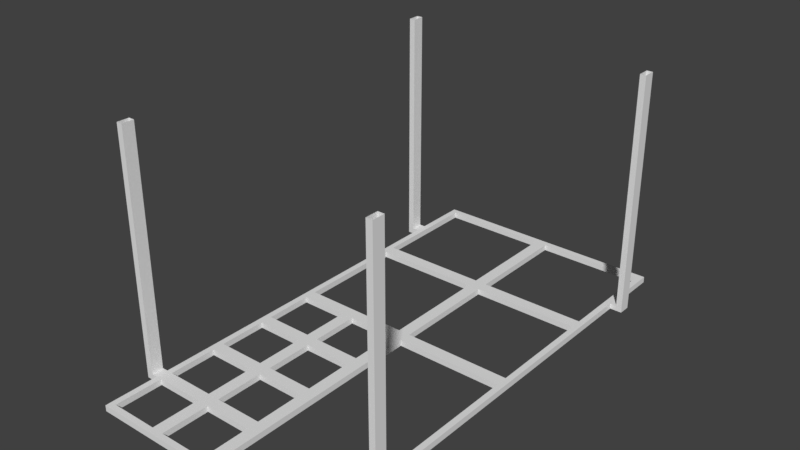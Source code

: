 # Source: CreepyRack.blend  (saved by Blender 2.79.0; exported with 4.5.12 LTS)
import bpy
from mathutils import Matrix  # noqa: F401  (used for matrix-valued properties, if any)

bpy.ops.wm.read_factory_settings(use_empty=True)
scene = bpy.context.scene
scene.name = 'Scene'

# ---- collections
col_collection_1 = bpy.data.collections.new('Collection 1'); scene.collection.children.link(col_collection_1)

# ---- world
world_world = bpy.data.worlds.new('World'); scene.world = world_world
world_world.color = (0.05088, 0.05088, 0.05088)
world_world.use_sun_shadow = False
world_world.sun_shadow_jitter_overblur = 0.0
world_world.cycles.sampling_method = 'MANUAL'

# ---- meshes
me_creepyrack = bpy.data.meshes.new('CreepyRack')
me_creepyrack.from_pydata([(-1.0, -2.0, 0.0), (-1.0, 2.0, 0.0), (1.0, -2.0, 0.0), (1.0, 2.0, 0.0), (-0.45, -0.95, 0.0), (-0.45, -1.55, 0.0), (-0.05, 1.05, 0.0), (-0.95, 1.95, 0.0), (0.05, 1.05, 0.0), (0.05, 0.95, 0.0), (-0.05, -0.95, 0.0), (0.95, -1.95, 0.0), (0.05, -1.95, 0.0), (-0.95, -0.05, 0.0), (-0.95, -0.45, 0.0), (-0.45, -1.05, 0.0), (-0.55, -1.05, 0.0), (-0.45, -1.45, 0.0), (-0.05, 0.95, 0.0), (-0.05, -1.05, 0.0), (-0.05, -1.45, 0.0), (0.95, 1.95, 0.0), (-0.95, 0.95, 0.0), (-0.45, -0.05, 0.0), (-0.95, -0.95, 0.0), (-0.95, -1.55, 0.0), (-0.95, -1.95, 0.0), (-0.55, -1.95, 0.0), (-0.95, 0.05, 0.0), (-1.0, -0.05, 0.0), (-1.0, 0.05, 0.0), (-0.95, -0.55, 0.0), (-1.0, -0.55, 0.0), (-1.0, -0.45, 0.0), (-0.95, -1.05, 0.0), (-1.0, -1.05, 0.0), (-1.0, -0.95, 0.0), (-0.95, -1.45, 0.0), (-1.0, -1.55, 0.0), (-1.0, -1.45, 0.0), (0.95, -0.05, 0.0), (0.95, 0.05, 0.0), (1.0, 0.05, 0.0), (1.0, -0.05, 0.0), (-0.45, -1.95, 0.0), (-0.45, -2.0, 0.0), (-0.55, -2.0, 0.0), (-0.55, -0.45, 0.0), (-0.45, -0.45, 0.0), (-0.45, -0.55, 0.0), (-0.55, -0.55, 0.0), (-0.55, -0.95, 0.0), (-0.55, -1.45, 0.0), (-0.55, -1.55, 0.0), (-0.5, 0.05, 0.0), (-0.55, -0.05, 0.0), (-0.05, -0.55, 0.0), (-0.05, -0.45, 0.0), (-0.05, -1.55, 0.0), (0.05, 1.95, 0.0), (-0.05, 1.95, 0.0), (-0.05, 2.0, 0.0), (0.05, 2.0, 0.0), (0.05, 0.05, 0.0), (-0.05, 0.05, 0.0), (-0.95, 1.05, 0.0), (-1.0, 0.95, 0.0), (-1.0, 1.05, 0.0), (0.95, 0.95, 0.0), (0.95, 1.05, 0.0), (1.0, 1.05, 0.0), (1.0, 0.95, 0.0), (-0.05, -1.95, 0.0), (0.05, -2.0, 0.0), (-0.05, -2.0, 0.0), (-0.05, -0.05, 0.0), (0.05, -0.05, 0.0), (0.05, -0.5, 0.0), (0.05, -1.0, 0.0), (0.05, -1.5, 0.0), (0.95, -1.45, 0.0), (0.95, -1.55, 0.0), (1.0, -1.55, 0.0), (1.0, -1.45, 0.0), (1.1, 1.55, 0.0), (1.1, 1.45, 0.0), (1.1, -1.45, 0.0), (1.1, -1.55, 0.0), (0.95, 1.55, 0.0), (0.95, 1.45, 0.0), (1.0, 1.45, 0.0), (1.0, 1.55, 0.0), (-0.95, 1.45, 0.0), (-0.95, 1.55, 0.0), (-1.0, 1.55, 0.0), (-1.0, 1.45, 0.0), (-1.1, -1.55, 0.0), (-1.1, -1.45, 0.0), (-1.1, 1.55, 0.0), (-1.1, 1.45, 0.0), (1.1, 1.55, 2.0), (1.1, 1.45, 2.0), (1.1, -1.45, 2.0), (1.1, -1.55, 2.0), (-1.1, -1.55, 2.0), (-1.1, -1.45, 2.0), (-1.1, 1.55, 2.0), (-1.1, 1.45, 2.0), (-1.0, -2.0, 0.05), (-1.0, 2.0, 0.05), (1.0, -2.0, 0.05), (1.0, 2.0, 0.05), (-0.45, -0.95, 0.05), (-0.45, -1.55, 0.05), (-0.05, 1.05, 0.05), (-0.95, 1.95, 0.05), (0.05, 1.05, 0.05), (0.05, 0.95, 0.05), (-0.05, -0.95, 0.05), (0.95, -1.95, 0.05), (0.05, -1.95, 0.05), (-0.95, -0.05, 0.05), (-0.95, -0.45, 0.05), (-0.45, -1.05, 0.05), (-0.55, -1.05, 0.05), (-0.45, -1.45, 0.05), (-0.05, 0.95, 0.05), (-0.05, -1.05, 0.05), (-0.05, -1.45, 0.05), (0.95, 1.95, 0.05), (-0.95, 0.95, 0.05), (-0.45, -0.05, 0.05), (-0.95, -0.95, 0.05), (-0.95, -1.55, 0.05), (-0.95, -1.95, 0.05), (-0.55, -1.95, 0.05), (-0.95, 0.05, 0.05), (-1.0, -0.05, 0.05), (-1.0, 0.05, 0.05), (-0.95, -0.55, 0.05), (-1.0, -0.55, 0.05), (-1.0, -0.45, 0.05), (-0.95, -1.05, 0.05), (-1.0, -1.05, 0.05), (-1.0, -0.95, 0.05), (-0.95, -1.45, 0.05), (-1.0, -1.55, 0.05), (-1.0, -1.45, 0.05), (0.95, -0.05, 0.05), (0.95, 0.05, 0.05), (1.0, 0.05, 0.05), (1.0, -0.05, 0.05), (-0.45, -1.95, 0.05), (-0.45, -2.0, 0.05), (-0.55, -2.0, 0.05), (-0.55, -0.45, 0.05), (-0.45, -0.45, 0.05), (-0.45, -0.55, 0.05), (-0.55, -0.55, 0.05), (-0.55, -0.95, 0.05), (-0.55, -1.45, 0.05), (-0.55, -1.55, 0.05), (-0.5, 0.05, 0.05), (-0.55, -0.05, 0.05), (-0.05, -0.55, 0.05), (-0.05, -0.45, 0.05), (-0.05, -1.55, 0.05), (0.05, 1.95, 0.05), (-0.05, 1.95, 0.05), (-0.05, 2.0, 0.05), (0.05, 2.0, 0.05), (0.05, 0.05, 0.05), (-0.05, 0.05, 0.05), (-0.95, 1.05, 0.05), (-1.0, 0.95, 0.05), (-1.0, 1.05, 0.05), (0.95, 0.95, 0.05), (0.95, 1.05, 0.05), (1.0, 1.05, 0.05), (1.0, 0.95, 0.05), (-0.05, -1.95, 0.05), (0.05, -2.0, 0.05), (-0.05, -2.0, 0.05), (-0.05, -0.05, 0.05), (0.05, -0.05, 0.05), (0.05, -0.5, 0.05), (0.05, -1.0, 0.05), (0.05, -1.5, 0.05), (0.95, -1.45, 0.05), (0.95, -1.55, 0.05), (1.0, -1.55, 0.05), (1.0, -1.45, 0.05), (1.05, 1.55, 0.05), (1.05, 1.45, 0.05), (1.05, -1.45, 0.05), (1.05, -1.55, 0.05), (0.95, 1.55, 0.05), (0.95, 1.45, 0.05), (1.0, 1.45, 0.05), (1.0, 1.55, 0.05), (-0.95, 1.45, 0.05), (-0.95, 1.55, 0.05), (-1.0, 1.55, 0.05), (-1.0, 1.45, 0.05), (-1.05, -1.55, 0.05), (-1.05, -1.45, 0.05), (-1.05, 1.55, 0.05), (-1.05, 1.45, 0.05), (1.05, 1.55, 2.0), (1.05, 1.45, 2.0), (1.05, -1.45, 2.0), (1.05, -1.55, 2.0), (-1.05, -1.55, 2.0), (-1.05, -1.45, 2.0), (-1.05, 1.55, 2.0), (-1.05, 1.45, 2.0)], [], [(11, 81, 82, 2), (22, 28, 30, 66), (60, 7, 1, 61), (69, 89, 90, 70), (13, 14, 33, 29), (31, 24, 36, 32), (34, 37, 39, 35), (25, 26, 0, 38), (26, 27, 46, 0), (44, 72, 74, 45), (41, 68, 71, 42), (64, 18, 9, 63), (40, 76, 63, 41), (21, 59, 62, 3), (28, 13, 29, 30), (14, 31, 32, 33), (24, 34, 35, 36), (37, 25, 38, 39), (40, 41, 42, 43), (27, 44, 45, 46), (47, 48, 49, 50), (51, 4, 15, 16), (52, 17, 5, 53), (54, 23, 55), (55, 13, 28, 54), (50, 31, 14, 47), (16, 34, 24, 51), (53, 25, 37, 52), (19, 78, 79, 20), (56, 49, 48, 57), (19, 15, 4, 10), (58, 5, 17, 20), (15, 17, 52, 16), (49, 4, 51, 50), (23, 48, 47, 55), (5, 44, 27, 53), (59, 60, 61, 62), (75, 64, 63, 76), (59, 8, 6, 60), (65, 22, 66, 67), (68, 69, 70, 71), (9, 18, 6, 8), (68, 9, 8, 69), (65, 6, 18, 22), (7, 93, 94, 1), (72, 12, 73, 74), (77, 57, 75, 76), (10, 78, 19), (56, 57, 77), (77, 78, 10, 56), (12, 11, 2, 73), (20, 79, 58), (12, 72, 58, 79), (64, 75, 23, 54), (80, 83, 82, 81), (80, 40, 43, 83), (92, 65, 67, 95), (90, 91, 84, 85), (88, 91, 90, 89), (92, 95, 94, 93), (88, 21, 3, 91), (82, 83, 86, 87), (94, 95, 99, 98), (39, 38, 96, 97), (87, 86, 102, 103), (98, 99, 107, 106), (97, 96, 104, 105), (85, 84, 100, 101), (119, 110, 190, 189), (130, 174, 138, 136), (168, 169, 109, 115), (177, 178, 198, 197), (121, 137, 141, 122), (139, 140, 144, 132), (142, 143, 147, 145), (133, 146, 108, 134), (134, 108, 154, 135), (152, 153, 182, 180), (149, 150, 179, 176), (172, 171, 117, 126), (148, 149, 171, 184), (129, 111, 170, 167), (136, 138, 137, 121), (122, 141, 140, 139), (132, 144, 143, 142), (145, 147, 146, 133), (148, 151, 150, 149), (135, 154, 153, 152), (155, 158, 157, 156), (159, 124, 123, 112), (160, 161, 113, 125), (162, 163, 131), (163, 162, 136, 121), (158, 155, 122, 139), (124, 159, 132, 142), (161, 160, 145, 133), (127, 128, 187, 186), (164, 165, 156, 157), (127, 118, 112, 123), (166, 128, 125, 113), (123, 124, 160, 125), (157, 158, 159, 112), (131, 163, 155, 156), (113, 161, 135, 152), (167, 170, 169, 168), (183, 184, 171, 172), (167, 168, 114, 116), (173, 175, 174, 130), (176, 179, 178, 177), (117, 116, 114, 126), (176, 177, 116, 117), (173, 130, 126, 114), (115, 109, 202, 201), (180, 182, 181, 120), (185, 184, 183, 165), (118, 127, 186), (164, 185, 165), (185, 164, 118, 186), (120, 181, 110, 119), (128, 166, 187), (120, 187, 166, 180), (172, 162, 131, 183), (188, 189, 190, 191), (188, 191, 151, 148), (200, 203, 175, 173), (198, 193, 192, 199), (196, 197, 198, 199), (200, 201, 202, 203), (196, 199, 111, 129), (190, 195, 194, 191), (202, 206, 207, 203), (147, 205, 204, 146), (195, 211, 210, 194), (206, 214, 215, 207), (205, 213, 212, 204), (193, 209, 208, 192), (14, 13, 121, 122), (16, 52, 160, 124), (53, 27, 135, 161), (13, 55, 163, 121), (26, 25, 133, 134), (27, 26, 134, 135), (11, 12, 120, 119), (6, 65, 173, 114), (10, 4, 112, 118), (5, 58, 166, 113), (18, 64, 172, 126), (48, 23, 131, 156), (28, 22, 130, 136), (44, 5, 113, 152), (22, 18, 126, 130), (34, 16, 124, 142), (8, 59, 167, 116), (15, 19, 127, 123), (20, 17, 125, 128), (17, 15, 123, 125), (25, 53, 161, 133), (56, 10, 118, 164), (47, 14, 122, 155), (24, 31, 139, 132), (51, 24, 132, 159), (4, 49, 157, 112), (37, 34, 142, 145), (30, 29, 137, 138), (33, 32, 140, 141), (36, 35, 143, 144), (43, 42, 150, 151), (46, 45, 153, 154), (77, 76, 184, 185), (54, 28, 136, 162), (31, 50, 158, 139), (52, 37, 145, 160), (60, 6, 114, 168), (59, 21, 129, 167), (7, 60, 168, 115), (49, 56, 164, 157), (57, 48, 156, 165), (50, 51, 159, 158), (55, 47, 155, 163), (29, 33, 141, 137), (32, 36, 144, 140), (35, 39, 147, 143), (38, 0, 108, 146), (0, 46, 154, 108), (63, 9, 117, 171), (62, 61, 169, 170), (9, 68, 176, 117), (69, 8, 116, 177), (99, 95, 203, 207), (61, 1, 109, 169), (3, 62, 170, 111), (82, 87, 195, 190), (68, 41, 149, 176), (64, 54, 162, 172), (41, 63, 171, 149), (67, 66, 174, 175), (71, 70, 178, 179), (66, 30, 138, 174), (42, 71, 179, 150), (74, 73, 181, 182), (75, 57, 165, 183), (78, 77, 185, 186), (73, 2, 110, 181), (45, 74, 182, 153), (76, 40, 148, 184), (58, 72, 180, 166), (72, 44, 152, 180), (23, 75, 183, 131), (79, 78, 186, 187), (12, 79, 187, 120), (19, 20, 128, 127), (80, 81, 189, 188), (40, 80, 188, 148), (83, 43, 151, 191), (81, 11, 119, 189), (2, 82, 190, 110), (94, 98, 206, 202), (86, 83, 191, 194), (84, 91, 199, 192), (90, 85, 193, 198), (88, 89, 197, 196), (92, 93, 201, 200), (21, 88, 196, 129), (91, 3, 111, 199), (89, 69, 177, 197), (70, 90, 198, 178), (65, 92, 200, 173), (95, 67, 175, 203), (93, 7, 115, 201), (1, 94, 202, 109), (39, 97, 205, 147), (96, 38, 146, 204), (87, 103, 211, 195), (102, 86, 194, 210), (98, 106, 214, 206), (107, 99, 207, 215), (97, 105, 213, 205), (104, 96, 204, 212), (85, 101, 209, 193), (100, 84, 192, 208)])
_uv = me_creepyrack.uv_layers.new(name='UVMap')
_uv.uv.foreach_set('vector', [0.03797, 0.025, 0.03797, 0.075, 0.03165, 0.075, 0.03165, 0.01875, 0.2785, 0.3875, 0.2785, 0.275, 0.2848, 0.275, 0.2848, 0.3875, 0.1646, 0.5125, 0.2785, 0.5125, 0.2848, 0.5187, 0.1646, 0.5187, 0.03797, 0.4, 0.03797, 0.45, 0.03165, 0.45, 0.03165, 0.4, 0.2785, 0.2625, 0.2785, 0.2125, 0.2848, 0.2125, 0.2848, 0.2625, 0.2785, 0.2, 0.2785, 0.15, 0.2848, 0.15, 0.2848, 0.2, 0.2785, 0.1375, 0.2785, 0.0875, 0.2848, 0.0875, 0.2848, 0.1375, 0.2785, 0.075, 0.2785, 0.025, 0.2848, 0.01875, 0.2848, 0.075, 0.2785, 0.025, 0.2278, 0.025, 0.2278, 0.01875, 0.2848, 0.01875, 0.2152, 0.025, 0.1646, 0.025, 0.1646, 0.01875, 0.2152, 0.01875, 0.03797, 0.275, 0.03797, 0.3875, 0.03165, 0.3875, 0.03165, 0.275, 0.1646, 0.275, 0.1646, 0.3875, 0.1519, 0.3875, 0.1519, 0.275, 0.03797, 0.2625, 0.1519, 0.2625, 0.1519, 0.275, 0.03797, 0.275, 0.03797, 0.5125, 0.1519, 0.5125, 0.1519, 0.5187, 0.03165, 0.5187, 0.2785, 0.275, 0.2785, 0.2625, 0.2848, 0.2625, 0.2848, 0.275, 0.2785, 0.2125, 0.2785, 0.2, 0.2848, 0.2, 0.2848, 0.2125, 0.2785, 0.15, 0.2785, 0.1375, 0.2848, 0.1375, 0.2848, 0.15, 0.2785, 0.0875, 0.2785, 0.075, 0.2848, 0.075, 0.2848, 0.0875, 0.03797, 0.2625, 0.03797, 0.275, 0.03165, 0.275, 0.03165, 0.2625, 0.2278, 0.025, 0.2152, 0.025, 0.2152, 0.01875, 0.2278, 0.01875, 0.2278, 0.2125, 0.2152, 0.2125, 0.2152, 0.2, 0.2278, 0.2, 0.2278, 0.15, 0.2152, 0.15, 0.2152, 0.1375, 0.2278, 0.1375, 0.2278, 0.0875, 0.2152, 0.0875, 0.2152, 0.075, 0.2278, 0.075, 0.2215, 0.275, 0.2152, 0.2625, 0.2278, 0.2625, 0.2278, 0.2625, 0.2785, 0.2625, 0.2785, 0.275, 0.2215, 0.275, 0.2278, 0.2, 0.2785, 0.2, 0.2785, 0.2125, 0.2278, 0.2125, 0.2278, 0.1375, 0.2785, 0.1375, 0.2785, 0.15, 0.2278, 0.15, 0.2278, 0.075, 0.2785, 0.075, 0.2785, 0.0875, 0.2278, 0.0875, 0.1646, 0.1375, 0.1519, 0.1438, 0.1519, 0.08125, 0.1646, 0.0875, 0.1646, 0.2, 0.2152, 0.2, 0.2152, 0.2125, 0.1646, 0.2125, 0.1646, 0.1375, 0.2152, 0.1375, 0.2152, 0.15, 0.1646, 0.15, 0.1646, 0.075, 0.2152, 0.075, 0.2152, 0.0875, 0.1646, 0.0875, 0.2152, 0.1375, 0.2152, 0.0875, 0.2278, 0.0875, 0.2278, 0.1375, 0.2152, 0.2, 0.2152, 0.15, 0.2278, 0.15, 0.2278, 0.2, 0.2152, 0.2625, 0.2152, 0.2125, 0.2278, 0.2125, 0.2278, 0.2625, 0.2152, 0.075, 0.2152, 0.025, 0.2278, 0.025, 0.2278, 0.075, 0.1519, 0.5125, 0.1646, 0.5125, 0.1646, 0.5187, 0.1519, 0.5187, 0.1646, 0.2625, 0.1646, 0.275, 0.1519, 0.275, 0.1519, 0.2625, 0.1519, 0.5125, 0.1519, 0.4, 0.1646, 0.4, 0.1646, 0.5125, 0.2785, 0.4, 0.2785, 0.3875, 0.2848, 0.3875, 0.2848, 0.4, 0.03797, 0.3875, 0.03797, 0.4, 0.03165, 0.4, 0.03165, 0.3875, 0.1519, 0.3875, 0.1646, 0.3875, 0.1646, 0.4, 0.1519, 0.4, 0.03797, 0.3875, 0.1519, 0.3875, 0.1519, 0.4, 0.03797, 0.4, 0.2785, 0.4, 0.1646, 0.4, 0.1646, 0.3875, 0.2785, 0.3875, 0.2785, 0.5125, 0.2785, 0.4625, 0.2848, 0.4625, 0.2848, 0.5187, 0.1646, 0.025, 0.1519, 0.025, 0.1519, 0.01875, 0.1646, 0.01875, 0.1519, 0.2063, 0.1646, 0.2125, 0.1646, 0.2625, 0.1519, 0.2625, 0.1646, 0.15, 0.1519, 0.1438, 0.1646, 0.1375, 0.1646, 0.2, 0.1646, 0.2125, 0.1519, 0.2063, 0.1519, 0.2063, 0.1519, 0.1438, 0.1646, 0.15, 0.1646, 0.2, 0.1519, 0.025, 0.03797, 0.025, 0.03165, 0.01875, 0.1519, 0.01875, 0.1646, 0.0875, 0.1519, 0.08125, 0.1646, 0.075, 0.1519, 0.025, 0.1646, 0.025, 0.1646, 0.075, 0.1519, 0.08125, 0.1646, 0.275, 0.1646, 0.2625, 0.2152, 0.2625, 0.2215, 0.275, 0.03797, 0.0875, 0.03165, 0.0875, 0.03165, 0.075, 0.03797, 0.075, 0.03797, 0.0875, 0.03797, 0.2625, 0.03165, 0.2625, 0.03165, 0.0875, 0.2785, 0.45, 0.2785, 0.4, 0.2848, 0.4, 0.2848, 0.45, 0.03165, 0.45, 0.03165, 0.4625, 0.01899, 0.4625, 0.01899, 0.45, 0.03797, 0.4625, 0.03165, 0.4625, 0.03165, 0.45, 0.03797, 0.45, 0.2785, 0.45, 0.2848, 0.45, 0.2848, 0.4625, 0.2785, 0.4625, 0.03797, 0.4625, 0.03797, 0.5125, 0.03165, 0.5187, 0.03165, 0.4625, 0.03165, 0.075, 0.03165, 0.0875, 0.01899, 0.0875, 0.01899, 0.075, 0.2848, 0.4625, 0.2848, 0.45, 0.2975, 0.45, 0.2975, 0.4625, 0.2848, 0.0875, 0.2848, 0.075, 0.2975, 0.075, 0.2975, 0.0875, 0.06962, 0.5562, 0.08228, 0.5562, 0.08228, 0.8062, 0.06962, 0.8062, 0.6519, 0.6687, 0.6392, 0.6687, 0.6392, 0.4188, 0.6519, 0.4187, 0.7025, 0.6687, 0.6899, 0.6687, 0.6899, 0.4187, 0.7025, 0.4187, 0.7405, 0.2688, 0.7278, 0.2688, 0.7278, 0.01875, 0.7405, 0.01875, 0.5886, 0.025, 0.5949, 0.01875, 0.5949, 0.075, 0.5886, 0.075, 0.3481, 0.3875, 0.3418, 0.3875, 0.3418, 0.275, 0.3481, 0.275, 0.462, 0.5125, 0.462, 0.5187, 0.3418, 0.5187, 0.3481, 0.5125, 0.5886, 0.4, 0.5949, 0.4, 0.5949, 0.45, 0.5886, 0.45, 0.3481, 0.2625, 0.3418, 0.2625, 0.3418, 0.2125, 0.3481, 0.2125, 0.3481, 0.2, 0.3418, 0.2, 0.3418, 0.15, 0.3481, 0.15, 0.3481, 0.1375, 0.3418, 0.1375, 0.3418, 0.0875, 0.3481, 0.0875, 0.3481, 0.075, 0.3418, 0.075, 0.3418, 0.01875, 0.3481, 0.025, 0.3481, 0.025, 0.3418, 0.01875, 0.3987, 0.01875, 0.3987, 0.025, 0.4114, 0.025, 0.4114, 0.01875, 0.462, 0.01875, 0.462, 0.025, 0.5886, 0.275, 0.5949, 0.275, 0.5949, 0.3875, 0.5886, 0.3875, 0.462, 0.275, 0.4747, 0.275, 0.4747, 0.3875, 0.462, 0.3875, 0.5886, 0.2625, 0.5886, 0.275, 0.4747, 0.275, 0.4747, 0.2625, 0.5886, 0.5125, 0.5949, 0.5187, 0.4747, 0.5187, 0.4747, 0.5125, 0.3481, 0.275, 0.3418, 0.275, 0.3418, 0.2625, 0.3481, 0.2625, 0.3481, 0.2125, 0.3418, 0.2125, 0.3418, 0.2, 0.3481, 0.2, 0.3481, 0.15, 0.3418, 0.15, 0.3418, 0.1375, 0.3481, 0.1375, 0.3481, 0.0875, 0.3418, 0.0875, 0.3418, 0.075, 0.3481, 0.075, 0.5886, 0.2625, 0.5949, 0.2625, 0.5949, 0.275, 0.5886, 0.275, 0.3987, 0.025, 0.3987, 0.01875, 0.4114, 0.01875, 0.4114, 0.025, 0.3987, 0.2125, 0.3987, 0.2, 0.4114, 0.2, 0.4114, 0.2125, 0.3987, 0.15, 0.3987, 0.1375, 0.4114, 0.1375, 0.4114, 0.15, 0.3987, 0.0875, 0.3987, 0.075, 0.4114, 0.075, 0.4114, 0.0875, 0.4051, 0.275, 0.3987, 0.2625, 0.4114, 0.2625, 0.3987, 0.2625, 0.4051, 0.275, 0.3481, 0.275, 0.3481, 0.2625, 0.3987, 0.2, 0.3987, 0.2125, 0.3481, 0.2125, 0.3481, 0.2, 0.3987, 0.1375, 0.3987, 0.15, 0.3481, 0.15, 0.3481, 0.1375, 0.3987, 0.075, 0.3987, 0.0875, 0.3481, 0.0875, 0.3481, 0.075, 0.462, 0.1375, 0.462, 0.0875, 0.4747, 0.08125, 0.4747, 0.1437, 0.462, 0.2, 0.462, 0.2125, 0.4114, 0.2125, 0.4114, 0.2, 0.462, 0.1375, 0.462, 0.15, 0.4114, 0.15, 0.4114, 0.1375, 0.462, 0.075, 0.462, 0.0875, 0.4114, 0.0875, 0.4114, 0.075, 0.4114, 0.1375, 0.3987, 0.1375, 0.3987, 0.0875, 0.4114, 0.0875, 0.4114, 0.2, 0.3987, 0.2, 0.3987, 0.15, 0.4114, 0.15, 0.4114, 0.2625, 0.3987, 0.2625, 0.3987, 0.2125, 0.4114, 0.2125, 0.4114, 0.075, 0.3987, 0.075, 0.3987, 0.025, 0.4114, 0.025, 0.4747, 0.5125, 0.4747, 0.5187, 0.462, 0.5187, 0.462, 0.5125, 0.462, 0.2625, 0.4747, 0.2625, 0.4747, 0.275, 0.462, 0.275, 0.4747, 0.5125, 0.462, 0.5125, 0.462, 0.4, 0.4747, 0.4, 0.3481, 0.4, 0.3418, 0.4, 0.3418, 0.3875, 0.3481, 0.3875, 0.5886, 0.3875, 0.5949, 0.3875, 0.5949, 0.4, 0.5886, 0.4, 0.4747, 0.3875, 0.4747, 0.4, 0.462, 0.4, 0.462, 0.3875, 0.5886, 0.3875, 0.5886, 0.4, 0.4747, 0.4, 0.4747, 0.3875, 0.3481, 0.4, 0.3481, 0.3875, 0.462, 0.3875, 0.462, 0.4, 0.3481, 0.5125, 0.3418, 0.5187, 0.3418, 0.4625, 0.3481, 0.4625, 0.462, 0.025, 0.462, 0.01875, 0.4747, 0.01875, 0.4747, 0.025, 0.4747, 0.2062, 0.4747, 0.2625, 0.462, 0.2625, 0.462, 0.2125, 0.462, 0.15, 0.462, 0.1375, 0.4747, 0.1437, 0.462, 0.2, 0.4747, 0.2062, 0.462, 0.2125, 0.4747, 0.2062, 0.462, 0.2, 0.462, 0.15, 0.4747, 0.1437, 0.4747, 0.025, 0.4747, 0.01875, 0.5949, 0.01875, 0.5886, 0.025, 0.462, 0.0875, 0.462, 0.075, 0.4747, 0.08125, 0.4747, 0.025, 0.4747, 0.08125, 0.462, 0.075, 0.462, 0.025, 0.462, 0.275, 0.4051, 0.275, 0.4114, 0.2625, 0.462, 0.2625, 0.5886, 0.0875, 0.5886, 0.075, 0.5949, 0.075, 0.5949, 0.0875, 0.5886, 0.0875, 0.5949, 0.0875, 0.5949, 0.2625, 0.5886, 0.2625, 0.3481, 0.45, 0.3418, 0.45, 0.3418, 0.4, 0.3481, 0.4, 0.5949, 0.45, 0.6013, 0.45, 0.6013, 0.4625, 0.5949, 0.4625, 0.5886, 0.4625, 0.5886, 0.45, 0.5949, 0.45, 0.5949, 0.4625, 0.3481, 0.45, 0.3481, 0.4625, 0.3418, 0.4625, 0.3418, 0.45, 0.5886, 0.4625, 0.5949, 0.4625, 0.5949, 0.5187, 0.5886, 0.5125, 0.5949, 0.075, 0.6013, 0.075, 0.6013, 0.0875, 0.5949, 0.0875, 0.3418, 0.4625, 0.3354, 0.4625, 0.3354, 0.45, 0.3418, 0.45, 0.3418, 0.0875, 0.3354, 0.0875, 0.3354, 0.075, 0.3418, 0.075, 0.3228, 0.8, 0.3228, 0.5562, 0.3354, 0.5562, 0.3354, 0.8, 0.4367, 0.5562, 0.4367, 0.8, 0.4241, 0.8, 0.4241, 0.5562, 0.4873, 0.5562, 0.4873, 0.8, 0.4747, 0.8, 0.4747, 0.5562, 0.3734, 0.8, 0.3734, 0.5562, 0.3861, 0.5562, 0.3861, 0.8, 0.9241, 0.3188, 0.9241, 0.3688, 0.9177, 0.3688, 0.9177, 0.3188, 0.5759, 0.8437, 0.5759, 0.8937, 0.5696, 0.8937, 0.5696, 0.8437, 0.5316, 0.8437, 0.5316, 0.8937, 0.5253, 0.8937, 0.5253, 0.8437, 0.8924, 0.8688, 0.8924, 0.9188, 0.8861, 0.9188, 0.8861, 0.8688, 0.7342, 0.8562, 0.7342, 0.9062, 0.7278, 0.9062, 0.7278, 0.8562, 0.06962, 0.8437, 0.06962, 0.8937, 0.06329, 0.8937, 0.06329, 0.8437, 0.3291, 0.8375, 0.3291, 0.95, 0.3228, 0.95, 0.3228, 0.8375, 0.8924, 0.7188, 0.8924, 0.8313, 0.8861, 0.8313, 0.8861, 0.7188, 0.7975, 0.9063, 0.7975, 0.8563, 0.8038, 0.8563, 0.8038, 0.9063, 0.1139, 0.9312, 0.1139, 0.9812, 0.1076, 0.9812, 0.1076, 0.9312, 0.6899, 0.7062, 0.6899, 0.8187, 0.6835, 0.8187, 0.6835, 0.7062, 0.9684, 0.1938, 0.9684, 0.2438, 0.962, 0.2438, 0.962, 0.1938, 0.8924, 0.4187, 0.8924, 0.5312, 0.8861, 0.5312, 0.8861, 0.4187, 0.9747, 0.5562, 0.9747, 0.5062, 0.981, 0.5062, 0.981, 0.5562, 0.9367, 0.5688, 0.9367, 0.6813, 0.9304, 0.6813, 0.9304, 0.5688, 0.9367, 0.8688, 0.9367, 0.9188, 0.9304, 0.9188, 0.9304, 0.8688, 0.8797, 0.01875, 0.8797, 0.1313, 0.8734, 0.1313, 0.8734, 0.01875, 0.4367, 0.925, 0.4367, 0.975, 0.4304, 0.975, 0.4304, 0.925, 0.981, 0.8562, 0.981, 0.9062, 0.9747, 0.9062, 0.9747, 0.8562, 0.962, 0.3313, 0.962, 0.2812, 0.9684, 0.2812, 0.9684, 0.3313, 0.1582, 0.9312, 0.1582, 0.9812, 0.1519, 0.9812, 0.1519, 0.9312, 0.2025, 0.8437, 0.2025, 0.8937, 0.1962, 0.8937, 0.1962, 0.8437, 0.9684, 0.01875, 0.9684, 0.06875, 0.962, 0.06875, 0.962, 0.01875, 0.981, 0.7687, 0.981, 0.8187, 0.9747, 0.8187, 0.9747, 0.7687, 0.9684, 0.1063, 0.9684, 0.1562, 0.962, 0.1562, 0.962, 0.1063, 0.6899, 0.8562, 0.6899, 0.9062, 0.6835, 0.9062, 0.6835, 0.8562, 0.981, 0.4187, 0.981, 0.4687, 0.9747, 0.4687, 0.9747, 0.4187, 0.6456, 0.1937, 0.6456, 0.2062, 0.6392, 0.2062, 0.6392, 0.1938, 0.6456, 0.2562, 0.6456, 0.2688, 0.6392, 0.2688, 0.6392, 0.2562, 0.6456, 0.3187, 0.6456, 0.3312, 0.6392, 0.3312, 0.6392, 0.3187, 0.6835, 0.2062, 0.6835, 0.1937, 0.6899, 0.1937, 0.6899, 0.2062, 0.5759, 0.6125, 0.5759, 0.625, 0.5696, 0.625, 0.5696, 0.6125, 0.8481, 0.6, 0.8481, 0.6562, 0.8418, 0.6562, 0.8418, 0.6, 0.9367, 0.475, 0.9367, 0.5312, 0.9304, 0.5312, 0.9304, 0.475, 0.981, 0.6812, 0.981, 0.7312, 0.9747, 0.7312, 0.9747, 0.6812, 0.2468, 0.8437, 0.2468, 0.8937, 0.2405, 0.8937, 0.2405, 0.8437, 0.6456, 0.7062, 0.6456, 0.8187, 0.6392, 0.8187, 0.6392, 0.7062, 0.3797, 0.8375, 0.3797, 0.95, 0.3734, 0.95, 0.3734, 0.8375, 0.481, 0.8375, 0.481, 0.95, 0.4747, 0.95, 0.4747, 0.8375, 0.02532, 0.9312, 0.02532, 0.9812, 0.01899, 0.9812, 0.01899, 0.9312, 0.8418, 0.8938, 0.8418, 0.8438, 0.8481, 0.8438, 0.8481, 0.8938, 0.6456, 0.8562, 0.6456, 0.9062, 0.6392, 0.9062, 0.6392, 0.8562, 0.4367, 0.8375, 0.4367, 0.8875, 0.4304, 0.8875, 0.4304, 0.8375, 0.6456, 0.2062, 0.6456, 0.2562, 0.6392, 0.2562, 0.6392, 0.2062, 0.6456, 0.2688, 0.6456, 0.3187, 0.6392, 0.3187, 0.6392, 0.2688, 0.6456, 0.3312, 0.6456, 0.3812, 0.6392, 0.3812, 0.6392, 0.3312, 0.7342, 0.3063, 0.7342, 0.3625, 0.7278, 0.3625, 0.7278, 0.3063, 0.5759, 0.5562, 0.5759, 0.6125, 0.5696, 0.6125, 0.5696, 0.5562, 0.8038, 0.7063, 0.8038, 0.8188, 0.7975, 0.8188, 0.7975, 0.7063, 0.5253, 0.6875, 0.5253, 0.675, 0.5316, 0.675, 0.5316, 0.6875, 0.9367, 0.7188, 0.9367, 0.8313, 0.9304, 0.8313, 0.9304, 0.7188, 0.9241, 0.01875, 0.9241, 0.1313, 0.9177, 0.1313, 0.9177, 0.01875, 0.2342, 0.8062, 0.2215, 0.8062, 0.2215, 0.8, 0.2278, 0.8, 0.5253, 0.675, 0.5253, 0.5562, 0.5316, 0.5562, 0.5316, 0.675, 0.5253, 0.8062, 0.5253, 0.6875, 0.5316, 0.6875, 0.5316, 0.8062, 0.03165, 0.8062, 0.01899, 0.8062, 0.02532, 0.8, 0.03165, 0.8, 0.8481, 0.6937, 0.8481, 0.8062, 0.8418, 0.8062, 0.8418, 0.6937, 0.9367, 0.4187, 0.9367, 0.475, 0.9304, 0.475, 0.9304, 0.4187, 0.8924, 0.5688, 0.8924, 0.6813, 0.8861, 0.6813, 0.8861, 0.5688, 0.6456, 0.06875, 0.6456, 0.08125, 0.6392, 0.08125, 0.6392, 0.06875, 0.6835, 0.08125, 0.6835, 0.06875, 0.6899, 0.06875, 0.6899, 0.08125, 0.6456, 0.08125, 0.6456, 0.1937, 0.6392, 0.1938, 0.6392, 0.08125, 0.6835, 0.1937, 0.6835, 0.08125, 0.6899, 0.08125, 0.6899, 0.1937, 0.5759, 0.675, 0.5759, 0.6875, 0.5696, 0.6875, 0.5696, 0.675, 0.02532, 0.8437, 0.02532, 0.8937, 0.01899, 0.8937, 0.01899, 0.8437, 0.8481, 0.5375, 0.8481, 0.6, 0.8418, 0.6, 0.8418, 0.5375, 0.5759, 0.6875, 0.5759, 0.8062, 0.5696, 0.8062, 0.5696, 0.6875, 0.5759, 0.625, 0.5759, 0.675, 0.5696, 0.675, 0.5696, 0.625, 0.9241, 0.1688, 0.9241, 0.2813, 0.9177, 0.2813, 0.9177, 0.1688, 0.1582, 0.8437, 0.1582, 0.8937, 0.1519, 0.8937, 0.1519, 0.8437, 0.06962, 0.9312, 0.06962, 0.9812, 0.06329, 0.9812, 0.06329, 0.9312, 0.981, 0.5938, 0.981, 0.6437, 0.9747, 0.6437, 0.9747, 0.5938, 0.8481, 0.475, 0.8481, 0.5375, 0.8418, 0.5375, 0.8418, 0.475, 0.8481, 0.4187, 0.8481, 0.475, 0.8418, 0.475, 0.8418, 0.4187, 0.1139, 0.8437, 0.1139, 0.8937, 0.1076, 0.8937, 0.1076, 0.8437, 0.8354, 0.1937, 0.8354, 0.2062, 0.8291, 0.2062, 0.8291, 0.1937, 0.8354, 0.01875, 0.8354, 0.1937, 0.8291, 0.1937, 0.8291, 0.01875, 0.6835, 0.3812, 0.6835, 0.2062, 0.6899, 0.2062, 0.6899, 0.3812, 0.8354, 0.2062, 0.8354, 0.2562, 0.8291, 0.2562, 0.8291, 0.2062, 0.7785, 0.3063, 0.7785, 0.3625, 0.7722, 0.3625, 0.7722, 0.3063, 0.7532, 0.6687, 0.7405, 0.6687, 0.7468, 0.6625, 0.7532, 0.6625, 0.2848, 0.8062, 0.2722, 0.8062, 0.2722, 0.8, 0.2785, 0.8, 0.1329, 0.8062, 0.1203, 0.8062, 0.1203, 0.8, 0.1266, 0.8, 0.8038, 0.6687, 0.7911, 0.6687, 0.7975, 0.6625, 0.8038, 0.6625, 0.7342, 0.7562, 0.7342, 0.7688, 0.7278, 0.7688, 0.7278, 0.7562, 0.8797, 0.2188, 0.8797, 0.2313, 0.8734, 0.2313, 0.8734, 0.2188, 0.7342, 0.7062, 0.7342, 0.7562, 0.7278, 0.7562, 0.7278, 0.7062, 0.8797, 0.3187, 0.8797, 0.375, 0.8734, 0.375, 0.8734, 0.3187, 0.7342, 0.7688, 0.7342, 0.8187, 0.7278, 0.8187, 0.7278, 0.7688, 0.6835, 0.06875, 0.6835, 0.01875, 0.6899, 0.01875, 0.6899, 0.06875, 0.8797, 0.1688, 0.8797, 0.2188, 0.8734, 0.2188, 0.8734, 0.1688, 0.6456, 0.01875, 0.6456, 0.06875, 0.6392, 0.06875, 0.6392, 0.01875, 0.8797, 0.2313, 0.8797, 0.2812, 0.8734, 0.2812, 0.8734, 0.2313, 0.8228, 0.3063, 0.8228, 0.3625, 0.8165, 0.3625, 0.8165, 0.3063, 0.7911, 0.2687, 0.7785, 0.2687, 0.7848, 0.2625, 0.7911, 0.2625, 0.1835, 0.8062, 0.1709, 0.8062, 0.1709, 0.8, 0.1772, 0.8, 0.01899, 0.8062, 0.01899, 0.5562, 0.02532, 0.5562, 0.02532, 0.8, 0.2848, 0.5562, 0.2848, 0.8062, 0.2785, 0.8, 0.2785, 0.5562, 0.7405, 0.6687, 0.7405, 0.4187, 0.7468, 0.4187, 0.7468, 0.6625, 0.2342, 0.5562, 0.2342, 0.8062, 0.2278, 0.8, 0.2278, 0.5562, 0.7785, 0.2687, 0.7785, 0.01875, 0.7848, 0.01875, 0.7848, 0.2625, 0.1835, 0.5562, 0.1835, 0.8062, 0.1772, 0.8, 0.1772, 0.5562, 0.7911, 0.6687, 0.7911, 0.4187, 0.7975, 0.4187, 0.7975, 0.6625, 0.1329, 0.5562, 0.1329, 0.8062, 0.1266, 0.8, 0.1266, 0.5562])
me_creepyrack.use_remesh_preserve_volume = False
me_creepyrack.use_remesh_preserve_attributes = False
me_creepyrack.use_mirror_vertex_groups = False
me_creepyrack.update()

# ---- objects
ob_creepyrack = bpy.data.objects.new('CreepyRack', me_creepyrack)

# ---- transforms, parenting, visibility, modifiers, constraints
ob_creepyrack.location = (0.0, 0.0, 0.0)
ob_creepyrack.lineart.crease_threshold = 0.0

# ---- collection membership
col_collection_1.objects.link(ob_creepyrack)

# ---- scene / render settings (as saved in the file)
scene.frame_start = 1; scene.frame_end = 250; scene.frame_set(0)
scene.render.engine = 'BLENDER_EEVEE_NEXT'
scene.render.resolution_percentage = 50
scene.render.dither_intensity = 0.0
scene.cycles.use_denoising = False
scene.cycles.samples = 128
scene.cycles.sampling_pattern = 'TABULATED_SOBOL'
scene.cycles.use_adaptive_sampling = False
scene.cycles.use_light_tree = False
scene.cycles.blur_glossy = 0.0
scene.cycles.sample_clamp_indirect = 0.0
scene.view_settings.view_transform = 'Standard'
bpy.context.view_layer.update()

# ---- added for rendering (the .blend has no active camera and no usable light): camera, sun
cam_auto = bpy.data.cameras.new('AutoCamera')
cam_auto.lens = 50.0
cam_auto.sensor_width = 36.0
cam_auto.clip_end = 1000.0
ob_auto_camera = bpy.data.objects.new('AutoCamera', cam_auto)
scene.collection.objects.link(ob_auto_camera)
ob_auto_camera.location = (4.6113, -5.53356, 4.68904)
ob_auto_camera.rotation_euler = (1.09748, -7.21219e-08, 0.694738)
scene.camera = ob_auto_camera
light_auto_sun = bpy.data.lights.new('AutoSun', 'SUN')
light_auto_sun.energy = 3.0
light_auto_sun.angle = 0.0523599
ob_auto_sun = bpy.data.objects.new('AutoSun', light_auto_sun)
scene.collection.objects.link(ob_auto_sun)
ob_auto_sun.rotation_euler = (0.872665, 0.174533, 0.523599)
bpy.context.view_layer.update()
